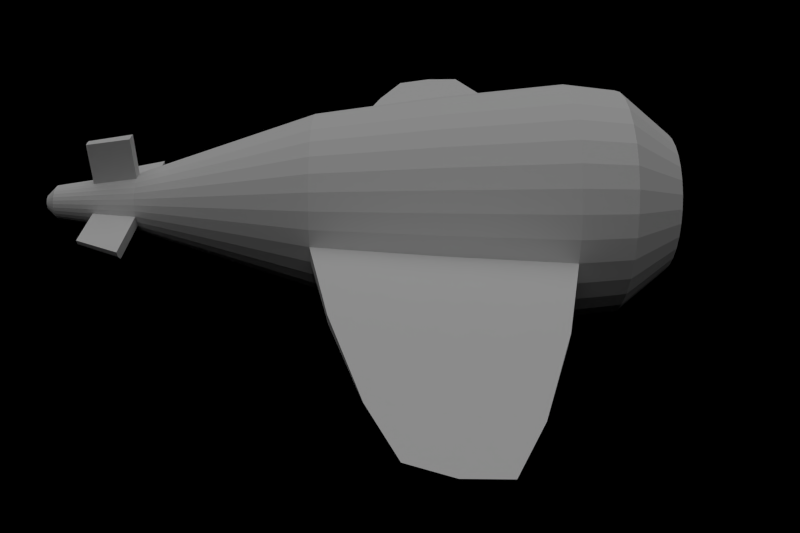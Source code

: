 # Source: omod_ca_w.blend  (saved by Blender 2.64.2; exported with 4.5.12 LTS)
import bpy
from mathutils import Matrix  # noqa: F401  (used for matrix-valued properties, if any)

bpy.ops.wm.read_factory_settings(use_empty=True)
scene = bpy.context.scene
scene.name = 'Scene'

# ---- collections
col_collection_1 = bpy.data.collections.new('Collection 1'); scene.collection.children.link(col_collection_1)

# ---- materials (node trees are filled in below, after node groups)
mat_material = bpy.data.materials.new('Material')
mat_material.alpha_threshold = 0.0
mat_material.use_transparent_shadow = False
mat_material.roughness = 0.5
mat_material.line_color = (0.0, 0.0, 0.0, 1.0)

# ---- material node trees

# ---- world
world_world = bpy.data.worlds.new('World'); scene.world = world_world
world_world.color = (0.0, 0.0, 0.0)
world_world.use_sun_shadow = False
world_world.sun_shadow_jitter_overblur = 0.0
world_world.cycles.sampling_method = 'MANUAL'
world_world.cycles.sample_map_resolution = 256

# ---- cameras
cam_camera_001 = bpy.data.cameras.new('Camera.001')
cam_camera_001.clip_end = 100.0
cam_camera_001.lens = 35.0
cam_camera_001.sensor_width = 32.0
cam_camera_001.sensor_height = 18.0
cam_camera_001.dof.focus_distance = 0.0
cam_camera_001.dof.aperture_fstop = 128.0

# ---- lights
light_hemi = bpy.data.lights.new('Hemi', 'SUN')
light_hemi.transmission_factor = 0.0
light_hemi.angle = 1.571
light_hemi.energy = 1.0
light_hemi.shadow_buffer_clip_start = 0.5
light_hemi.shadow_soft_size = 1.0
light_hemi.shadow_cascade_max_distance = 1000.0
light_hemi.cycles.use_multiple_importance_sampling = False

# ---- meshes
me_circle = bpy.data.meshes.new('Circle')
me_circle.from_pydata([(0.0, 1.0, 0.0), (-0.1951, 0.9808, 0.0), (-0.3827, 0.9239, 0.0), (-0.5556, 0.8315, 0.0), (-0.7071, 0.7071, 0.0), (-0.8315, 0.5556, 0.0), (-0.9239, 0.3827, 0.0), (-0.9808, 0.1951, 0.0), (-1.0, 7.55e-08, 0.0), (-0.9808, -0.1951, 0.0), (-0.9239, -0.3827, 0.0), (-0.8315, -0.5556, 0.0), (-0.7071, -0.7071, 0.0), (-0.5556, -0.8315, 0.0), (-0.3827, -0.9239, 0.0), (-0.1951, -0.9808, 0.0), (3.258e-07, -1.0, 0.0), (0.1951, -0.9808, 0.0), (0.3827, -0.9239, 0.0), (0.5556, -0.8315, 0.0), (0.7071, -0.7071, 0.0), (0.8315, -0.5556, 0.0), (0.9239, -0.3827, 0.0), (0.9808, -0.1951, 0.0), (1.0, 9.656e-07, 0.0), (0.9808, 0.1951, 0.0), (0.9239, 0.3827, 0.0), (0.8315, 0.5556, 0.0), (0.7071, 0.7071, 0.0), (0.5556, 0.8315, 0.0), (0.3827, 0.9239, 0.0), (0.1951, 0.9808, 0.0), (-5.982e-09, 0.9496, 0.4399), (-0.1853, 0.9314, 0.4399), (-0.3634, 0.8773, 0.4399), (-0.5276, 0.7896, 0.4399), (-0.6715, 0.6715, 0.4399), (-0.7896, 0.5276, 0.4399), (-0.8773, 0.3634, 0.4399), (-0.9314, 0.1853, 0.4399), (-0.9496, 5.428e-08, 0.4399), (-0.9314, -0.1853, 0.4399), (-0.8773, -0.3634, 0.4399), (-0.7896, -0.5276, 0.4399), (-0.6715, -0.6715, 0.4399), (-0.5276, -0.7896, 0.4399), (-0.3634, -0.8773, 0.4399), (-0.1853, -0.9314, 0.4399), (3.034e-07, -0.9496, 0.4399), (0.1853, -0.9314, 0.4399), (0.3634, -0.8773, 0.4399), (0.5276, -0.7896, 0.4399), (0.6715, -0.6715, 0.4399), (0.7896, -0.5276, 0.4399), (0.8773, -0.3634, 0.4399), (0.9314, -0.1853, 0.4399), (0.9496, 8.995e-07, 0.4399), (0.9314, 0.1853, 0.4399), (0.8773, 0.3634, 0.4399), (0.7896, 0.5276, 0.4399), (0.6715, 0.6715, 0.4399), (0.5276, 0.7896, 0.4399), (0.3634, 0.8773, 0.4399), (0.1853, 0.9314, 0.4399), (-7.024e-08, 0.5927, 0.8795), (-0.1156, 0.5813, 0.8795), (-0.2268, 0.5476, 0.8795), (-0.3293, 0.4928, 0.8795), (-0.4191, 0.4191, 0.8795), (-0.4928, 0.3293, 0.8795), (-0.5476, 0.2268, 0.8795), (-0.5813, 0.1156, 0.8795), (-0.5927, 9.297e-08, 0.8795), (-0.5813, -0.1156, 0.8795), (-0.5476, -0.2268, 0.8795), (-0.4928, -0.3293, 0.8795), (-0.4191, -0.4191, 0.8795), (-0.3293, -0.4928, 0.8795), (-0.2268, -0.5476, 0.8795), (-0.1156, -0.5813, 0.8795), (1.229e-07, -0.5927, 0.8795), (0.1156, -0.5813, 0.8795), (0.2268, -0.5476, 0.8795), (0.3293, -0.4928, 0.8795), (0.4191, -0.4191, 0.8795), (0.4928, -0.3293, 0.8795), (0.5476, -0.2268, 0.8795), (0.5813, -0.1156, 0.8795), (0.5927, 6.205e-07, 0.8795), (0.5813, 0.1156, 0.8795), (0.5476, 0.2268, 0.8795), (0.4928, 0.3293, 0.8795), (0.4191, 0.4191, 0.8795), (0.3293, 0.4928, 0.8795), (0.2268, 0.5476, 0.8795), (0.1156, 0.5813, 0.8795), (-1.295e-07, 0.1634, 0.9824), (-0.03188, 0.1603, 0.9824), (-0.06253, 0.151, 0.9824), (-0.09079, 0.1359, 0.9824), (-0.1155, 0.1155, 0.9824), (-0.1359, 0.09079, 0.9824), (-0.151, 0.06253, 0.9824), (-0.1603, 0.03188, 0.9824), (-0.1634, 1.698e-07, 0.9824), (-0.1603, -0.03188, 0.9824), (-0.151, -0.06253, 0.9824), (-0.1359, -0.09079, 0.9824), (-0.1155, -0.1155, 0.9824), (-0.09079, -0.1359, 0.9824), (-0.06253, -0.151, 0.9824), (-0.03188, -0.1603, 0.9824), (-7.624e-08, -0.1634, 0.9824), (0.03188, -0.1603, 0.9824), (0.06253, -0.151, 0.9824), (0.09079, -0.1359, 0.9824), (0.1155, -0.1155, 0.9824), (0.1359, -0.09079, 0.9824), (0.151, -0.06253, 0.9824), (0.1603, -0.03188, 0.9824), (0.1634, 3.152e-07, 0.9824), (0.1603, 0.03188, 0.9824), (0.151, 0.06253, 0.9824), (0.1359, 0.09079, 0.9824), (0.1155, 0.1155, 0.9824), (0.09079, 0.1359, 0.9824), (0.06253, 0.151, 0.9824), (0.03188, 0.1603, 0.9824), (-2.919e-08, 0.7542, -2.092), (-0.1471, 0.7397, -2.092), (-0.2886, 0.6968, -2.092), (-0.419, 0.6271, -2.092), (-0.5333, 0.5333, -2.092), (-0.6271, 0.419, -2.092), (-0.6968, 0.2886, -2.092), (-0.7397, 0.1471, -2.092), (-0.7542, 2.978e-07, -2.092), (-0.7397, -0.1471, -2.092), (-0.6968, -0.2886, -2.092), (-0.6271, -0.419, -2.092), (-0.5333, -0.5333, -2.092), (-0.419, -0.6271, -2.092), (-0.2886, -0.6968, -2.092), (-0.1471, -0.7397, -2.092), (2.166e-07, -0.7542, -2.092), (0.1471, -0.7397, -2.092), (0.2886, -0.6968, -2.092), (0.419, -0.6271, -2.092), (0.5333, -0.5333, -2.092), (0.6271, -0.419, -2.092), (0.6968, -0.2886, -2.092), (0.7397, -0.1471, -2.092), (0.7542, 9.691e-07, -2.092), (0.7397, 0.1471, -2.092), (0.6968, 0.2886, -2.092), (0.6271, 0.419, -2.092), (0.5333, 0.5333, -2.092), (0.419, 0.6271, -2.092), (0.2886, 0.6968, -2.092), (0.1471, 0.7397, -2.092), (-5.628e-08, 0.2575, -3.596), (-0.05023, 0.2525, -3.596), (-0.09852, 0.2379, -3.596), (-0.143, 0.2141, -3.596), (-0.1821, 0.1821, -3.596), (-0.2141, 0.143, -3.596), (-0.2379, 0.09853, -3.596), (-0.2525, 0.05023, -3.596), (-0.2575, 5.44e-07, -3.596), (-0.2525, -0.05023, -3.596), (-0.2379, -0.09852, -3.596), (-0.2141, -0.143, -3.596), (-0.1821, -0.182, -3.596), (-0.143, -0.2141, -3.596), (-0.09852, -0.2379, -3.596), (-0.05023, -0.2525, -3.596), (2.761e-08, -0.2575, -3.596), (0.05023, -0.2525, -3.596), (0.09852, -0.2379, -3.596), (0.143, -0.2141, -3.596), (0.1821, -0.182, -3.596), (0.2141, -0.143, -3.596), (0.2379, -0.09852, -3.596), (0.2525, -0.05023, -3.596), (0.2575, 7.732e-07, -3.596), (0.2525, 0.05023, -3.596), (0.2379, 0.09853, -3.596), (0.2141, 0.143, -3.596), (0.182, 0.1821, -3.596), (0.143, 0.2141, -3.596), (0.09852, 0.2379, -3.596), (0.05023, 0.2525, -3.596), (-6.125e-08, 0.148, -4.314), (-0.02888, 0.1452, -4.314), (-0.05665, 0.1368, -4.314), (-0.08225, 0.1231, -4.314), (-0.1047, 0.1047, -4.314), (-0.1231, 0.08225, -4.314), (-0.1368, 0.05665, -4.314), (-0.1452, 0.02888, -4.314), (-0.148, 6.29e-07, -4.314), (-0.1452, -0.02888, -4.314), (-0.1368, -0.05665, -4.314), (-0.1231, -0.08225, -4.314), (-0.1047, -0.1047, -4.314), (-0.08225, -0.1231, -4.314), (-0.05665, -0.1368, -4.314), (-0.02888, -0.1452, -4.314), (-1.301e-08, -0.148, -4.314), (0.02888, -0.1452, -4.314), (0.05665, -0.1368, -4.314), (0.08225, -0.1231, -4.314), (0.1047, -0.1047, -4.314), (0.1231, -0.08225, -4.314), (0.1368, -0.05665, -4.314), (0.1452, -0.02888, -4.314), (0.148, 7.608e-07, -4.314), (0.1452, 0.02888, -4.314), (0.1368, 0.05665, -4.314), (0.1231, 0.08225, -4.314), (0.1047, 0.1047, -4.314), (0.08225, 0.1231, -4.314), (0.05665, 0.1368, -4.314), (0.02888, 0.1452, -4.314), (-6.522e-08, 0.06647, -4.4), (-0.01297, 0.06519, -4.4), (-0.02544, 0.06141, -4.4), (-0.03693, 0.05527, -4.4), (-0.047, 0.047, -4.4), (-0.05527, 0.03693, -4.4), (-0.06141, 0.02544, -4.4), (-0.06519, 0.01297, -4.4), (-0.06647, 6.597e-07, -4.4), (-0.06519, -0.01297, -4.4), (-0.06141, -0.02544, -4.4), (-0.05527, -0.03693, -4.4), (-0.047, -0.047, -4.4), (-0.03693, -0.05527, -4.4), (-0.02544, -0.06141, -4.4), (-0.01297, -0.06519, -4.4), (-4.356e-08, -0.06647, -4.4), (0.01297, -0.06519, -4.4), (0.02544, -0.06141, -4.4), (0.03693, -0.05527, -4.4), (0.047, -0.047, -4.4), (0.05527, -0.03693, -4.4), (0.06141, -0.02544, -4.4), (0.06519, -0.01297, -4.4), (0.06647, 7.189e-07, -4.4), (0.06519, 0.01297, -4.4), (0.06141, 0.02544, -4.4), (0.05527, 0.03693, -4.4), (0.047, 0.047, -4.4), (0.03693, 0.05527, -4.4), (0.02544, 0.06141, -4.4), (0.01297, 0.06519, -4.4), (0.03909, -0.1965, -3.97), (0.07668, -0.1851, -3.97), (-0.1417, -0.1417, -3.97), (-0.1113, -0.1666, -3.97), (-0.1965, 0.03909, -3.97), (-0.2004, 5.884e-07, -3.97), (-0.07668, 0.1851, -3.97), (-0.1113, 0.1666, -3.97), (0.1417, 0.1417, -3.97), (0.1113, 0.1666, -3.97), (0.1965, -0.03909, -3.97), (0.2004, 7.667e-07, -3.97), (0.1113, -0.1666, -3.97), (-0.07668, -0.1851, -3.97), (-0.1965, -0.03909, -3.97), (-0.1417, 0.1417, -3.97), (0.07667, 0.1851, -3.97), (0.1965, 0.03909, -3.97), (0.1417, -0.1417, -3.97), (-0.03909, -0.1965, -3.97), (-0.1851, -0.07667, -3.97), (-0.1666, 0.1113, -3.97), (0.03909, 0.1965, -3.97), (0.1851, 0.07668, -3.97), (0.1666, -0.1113, -3.97), (6.413e-09, -0.2004, -3.97), (-0.1666, -0.1113, -3.97), (-0.1851, 0.07668, -3.97), (-5.887e-08, 0.2004, -3.97), (-0.03909, 0.1965, -3.97), (0.1666, 0.1113, -3.97), (0.1851, -0.07667, -3.97), (0.5998, -0.07667, -3.97), (-0.5998, -0.07667, -3.97), (-0.8182, -0.05023, -3.596), (-0.8342, 5.439e-07, -3.596), (-0.03909, 0.5562, -3.97), (-5.887e-08, 0.56, -3.97), (0.03909, 0.5562, -3.97), (0.05023, 0.6122, -3.596), (-0.05023, 0.6122, -3.596), (-5.628e-08, 0.6171, -3.596), (-0.6367, -0.03909, -3.97), (0.6492, 7.674e-07, -3.97), (0.6367, -0.03909, -3.97), (-0.6492, 5.886e-07, -3.97), (0.8342, 7.749e-07, -3.596), (0.8182, -0.05023, -3.596), (0.7707, -0.09852, -3.596), (-0.7707, -0.09852, -3.596), (-3.194, -0.05387, -0.7217), (-3.133, -0.1261, -0.7217), (3.133, -0.1261, -0.7217), (3.194, -0.05387, -0.7217), (-3.063, -0.05387, -1.37), (-3.004, -0.1084, -1.37), (3.004, -0.1084, -1.37), (3.063, -0.05387, -1.37), (2.688, -0.1321, -0.5004), (2.748, -0.04923, -0.5004), (2.57, -0.04923, -1.591), (2.514, -0.1117, -1.591), (-2.501, -0.1093, -1.604), (-2.669, -0.1277, -0.4877), (-2.548, -0.05262, -1.604), (-2.72, -0.05262, -0.4877), (1.879, -0.02207, -0.217), (1.659, -0.02207, -1.875), (1.621, -0.1312, -1.875), (1.838, -0.1668, -0.217), (-1.829, -0.1653, -0.2026), (-1.647, -0.02326, -1.889), (-1.614, -0.1304, -1.889), (-1.866, -0.02326, -0.2026), (-0.826, 0.3426, -1.046), (-0.8769, 0.1749, -1.046), (-0.1744, 0.8773, -1.046), (-0.3421, 0.8264, -1.046), (0.7433, 0.4971, -1.046), (0.6321, 0.6326, -1.046), (0.8259, -0.3417, -1.046), (0.8768, -0.174, -1.046), (0.1744, -0.8764, -1.046), (0.3421, -0.8255, -1.046), (-0.6322, -0.6317, -1.046), (-0.4967, -0.7429, -1.046), (-0.894, 0.0004502, -1.046), (-0.4967, 0.7438, -1.046), (0.4967, 0.7438, -1.046), (0.894, 0.000451, -1.046), (0.4967, -0.7429, -1.046), (-0.3421, -0.8255, -1.046), (-0.8769, -0.174, -1.046), (-0.6322, 0.6326, -1.046), (0.3421, 0.8264, -1.046), (0.8768, 0.1749, -1.046), (0.6321, -0.6317, -1.046), (-0.1744, -0.8764, -1.046), (-0.826, -0.3417, -1.046), (-0.7434, 0.4971, -1.046), (0.1744, 0.8773, -1.046), (0.8259, 0.3426, -1.046), (0.7433, -0.4962, -1.046), (-2.686e-05, -0.8936, -1.046), (-0.7434, -0.4962, -1.046), (-2.715e-05, 0.8945, -1.046), (3.128, -0.1191, -1.046), (-3.189, -0.05446, -1.046), (3.189, -0.05446, -1.046), (-3.128, -0.1191, -1.046), (2.711, -0.04972, -1.046), (2.651, -0.1238, -1.046), (-1.79, -0.02326, -1.046), (-1.755, -0.1503, -1.046), (-2.635, -0.1203, -1.046), (-2.685, -0.05318, -1.046), (1.803, -0.02205, -1.046), (1.763, -0.1515, -1.046)], [], [(63, 62, 30, 31), (58, 57, 25, 26), (53, 52, 20, 21), (48, 47, 15, 16), (43, 42, 10, 11), (38, 37, 5, 6), (33, 32, 0, 1), (63, 31, 0, 32), (59, 58, 26, 27), (54, 53, 21, 22), (49, 48, 16, 17), (44, 43, 11, 12), (39, 38, 6, 7), (34, 33, 1, 2), (60, 59, 27, 28), (55, 54, 22, 23), (50, 49, 17, 18), (45, 44, 12, 13), (40, 39, 7, 8), (35, 34, 2, 3), (61, 60, 28, 29), (56, 55, 23, 24), (51, 50, 18, 19), (46, 45, 13, 14), (41, 40, 8, 9), (36, 35, 3, 4), (62, 61, 29, 30), (57, 56, 24, 25), (52, 51, 19, 20), (47, 46, 14, 15), (42, 41, 9, 10), (37, 36, 4, 5), (94, 93, 61, 62), (89, 88, 56, 57), (84, 83, 51, 52), (79, 78, 46, 47), (74, 73, 41, 42), (69, 68, 36, 37), (95, 94, 62, 63), (90, 89, 57, 58), (85, 84, 52, 53), (80, 79, 47, 48), (75, 74, 42, 43), (70, 69, 37, 38), (65, 64, 32, 33), (95, 63, 32, 64), (91, 90, 58, 59), (86, 85, 53, 54), (81, 80, 48, 49), (76, 75, 43, 44), (71, 70, 38, 39), (66, 65, 33, 34), (92, 91, 59, 60), (87, 86, 54, 55), (82, 81, 49, 50), (77, 76, 44, 45), (72, 71, 39, 40), (67, 66, 34, 35), (93, 92, 60, 61), (88, 87, 55, 56), (83, 82, 50, 51), (78, 77, 45, 46), (73, 72, 40, 41), (68, 67, 35, 36), (115, 114, 82, 83), (110, 109, 77, 78), (105, 104, 72, 73), (100, 99, 67, 68), (126, 125, 93, 94), (121, 120, 88, 89), (116, 115, 83, 84), (111, 110, 78, 79), (106, 105, 73, 74), (101, 100, 68, 69), (127, 126, 94, 95), (122, 121, 89, 90), (117, 116, 84, 85), (112, 111, 79, 80), (107, 106, 74, 75), (102, 101, 69, 70), (97, 96, 64, 65), (127, 95, 64, 96), (123, 122, 90, 91), (118, 117, 85, 86), (113, 112, 80, 81), (108, 107, 75, 76), (103, 102, 70, 71), (98, 97, 65, 66), (124, 123, 91, 92), (119, 118, 86, 87), (114, 113, 81, 82), (109, 108, 76, 77), (104, 103, 71, 72), (99, 98, 66, 67), (125, 124, 92, 93), (120, 119, 87, 88), (97, 98, 99, 100, 101, 102, 103, 104, 105, 106, 107, 108, 109, 110, 111, 112, 113, 114, 115, 116, 117, 118, 119, 120, 121, 122, 123, 124, 125, 126, 127, 96), (331, 330, 134, 135), (333, 332, 129, 130), (335, 334, 155, 156), (337, 336, 150, 151), (339, 338, 145, 146), (341, 340, 140, 141), (342, 331, 135, 136), (343, 333, 130, 131), (344, 335, 156, 157), (315, 314, 308, 309), (346, 339, 146, 147), (347, 341, 141, 142), (368, 329, 8, 342), (349, 343, 131, 132), (350, 344, 157, 158), (351, 345, 152, 153), (352, 346, 147, 148), (353, 347, 142, 143), (354, 348, 137, 138), (355, 349, 132, 133), (356, 350, 158, 159), (357, 351, 153, 154), (358, 352, 148, 149), (359, 353, 143, 144), (360, 354, 138, 139), (330, 355, 133, 134), (332, 361, 128, 129), (356, 159, 128, 361), (334, 357, 154, 155), (336, 358, 149, 150), (338, 359, 144, 145), (340, 360, 139, 140), (143, 142, 174, 175), (138, 137, 169, 170), (133, 132, 164, 165), (159, 158, 190, 191), (154, 153, 185, 186), (149, 148, 180, 181), (144, 143, 175, 176), (139, 138, 170, 171), (134, 133, 165, 166), (129, 128, 160, 161), (159, 191, 160, 128), (155, 154, 186, 187), (150, 149, 181, 182), (145, 144, 176, 177), (140, 139, 171, 172), (135, 134, 166, 167), (130, 129, 161, 162), (156, 155, 187, 188), (151, 150, 182, 183), (146, 145, 177, 178), (141, 140, 172, 173), (136, 135, 167, 168), (131, 130, 162, 163), (157, 156, 188, 189), (152, 151, 183, 184), (147, 146, 178, 179), (142, 141, 173, 174), (137, 136, 168, 169), (132, 131, 163, 164), (158, 157, 189, 190), (153, 152, 184, 185), (148, 147, 179, 180), (257, 256, 209, 210), (259, 258, 204, 205), (261, 260, 199, 200), (263, 262, 194, 195), (265, 264, 220, 221), (267, 266, 215, 216), (268, 257, 210, 211), (269, 259, 205, 206), (270, 261, 200, 201), (271, 263, 195, 196), (272, 265, 221, 222), (273, 267, 216, 217), (274, 268, 211, 212), (275, 269, 206, 207), (276, 270, 201, 202), (277, 271, 196, 197), (278, 272, 222, 223), (279, 273, 217, 218), (280, 274, 212, 213), (281, 275, 207, 208), (282, 276, 202, 203), (283, 277, 197, 198), (285, 284, 192, 193), (278, 223, 192, 284), (286, 279, 218, 219), (287, 280, 213, 214), (256, 281, 208, 209), (258, 282, 203, 204), (260, 283, 198, 199), (262, 285, 193, 194), (264, 286, 219, 220), (266, 287, 214, 215), (213, 212, 244, 245), (208, 207, 239, 240), (203, 202, 234, 235), (198, 197, 229, 230), (193, 192, 224, 225), (223, 255, 224, 192), (219, 218, 250, 251), (214, 213, 245, 246), (209, 208, 240, 241), (204, 203, 235, 236), (199, 198, 230, 231), (194, 193, 225, 226), (220, 219, 251, 252), (215, 214, 246, 247), (210, 209, 241, 242), (205, 204, 236, 237), (200, 199, 231, 232), (195, 194, 226, 227), (221, 220, 252, 253), (216, 215, 247, 248), (211, 210, 242, 243), (206, 205, 237, 238), (201, 200, 232, 233), (196, 195, 227, 228), (222, 221, 253, 254), (217, 216, 248, 249), (212, 211, 243, 244), (207, 206, 238, 239), (202, 201, 233, 234), (197, 196, 228, 229), (223, 222, 254, 255), (218, 217, 249, 250), (226, 225, 224, 255, 254, 253, 252, 251, 250, 249, 248, 247, 246, 245, 244, 243, 242, 241, 240, 239, 238, 237, 236, 235, 234, 233, 232, 231, 230, 229, 228, 227), (178, 177, 256, 257), (173, 172, 258, 259), (168, 167, 260, 261), (163, 162, 262, 263), (189, 188, 264, 265), (270, 276, 289, 298), (179, 178, 257, 268), (174, 173, 259, 269), (183, 182, 304, 303), (164, 163, 263, 271), (190, 189, 265, 272), (185, 184, 267, 273), (180, 179, 268, 274), (175, 174, 269, 275), (170, 169, 290, 305), (165, 164, 271, 277), (191, 190, 272, 278), (186, 185, 273, 279), (181, 180, 274, 280), (176, 175, 275, 281), (171, 170, 276, 282), (166, 165, 277, 283), (161, 160, 297, 296), (191, 295, 297, 160), (187, 186, 279, 286), (182, 181, 280, 287), (177, 176, 281, 256), (172, 171, 282, 258), (167, 166, 283, 260), (162, 161, 285, 262), (188, 187, 286, 264), (301, 291, 168, 261), (305, 290, 298, 289), (303, 304, 288, 300), (284, 293, 294, 278), (169, 168, 291, 290), (284, 285, 292, 293), (266, 267, 299, 300), (261, 270, 298, 301), (295, 294, 293, 297), (296, 297, 293, 292), (288, 304, 182, 287), (290, 291, 301, 298), (267, 184, 302, 299), (302, 303, 300, 299), (287, 266, 300, 288), (278, 294, 295, 191), (285, 161, 296, 292), (184, 183, 303, 302), (276, 170, 305, 289), (364, 362, 312, 313), (365, 363, 310, 311), (366, 315, 309, 364), (323, 324, 151, 152), (370, 319, 307, 365), (319, 321, 306, 307), (373, 325, 23, 337), (328, 327, 136, 137), (322, 325, 314, 315), (372, 322, 315, 366), (313, 312, 317, 316), (362, 308, 314, 367), (9, 8, 329, 326), (326, 329, 321, 319), (369, 326, 319, 370), (24, 23, 325, 322), (363, 306, 321, 371), (345, 24, 322, 372), (311, 310, 320, 318), (318, 320, 327, 328), (316, 317, 324, 323), (367, 314, 325, 373), (348, 9, 326, 369), (371, 321, 329, 368), (7, 6, 330, 331), (2, 1, 332, 333), (28, 27, 334, 335), (23, 22, 336, 337), (18, 17, 338, 339), (13, 12, 340, 341), (8, 7, 331, 342), (3, 2, 333, 343), (29, 28, 335, 344), (19, 18, 339, 346), (14, 13, 341, 347), (327, 368, 342, 136), (4, 3, 343, 349), (30, 29, 344, 350), (25, 24, 345, 351), (20, 19, 346, 352), (15, 14, 347, 353), (10, 9, 348, 354), (5, 4, 349, 355), (31, 30, 350, 356), (26, 25, 351, 357), (21, 20, 352, 358), (16, 15, 353, 359), (11, 10, 354, 360), (6, 5, 355, 330), (1, 0, 361, 332), (31, 356, 361, 0), (27, 26, 357, 334), (22, 21, 358, 336), (17, 16, 359, 338), (12, 11, 360, 340), (309, 308, 362, 364), (307, 306, 363, 365), (316, 366, 364, 313), (318, 370, 365, 311), (324, 373, 337, 151), (323, 372, 366, 316), (312, 362, 367, 317), (328, 369, 370, 318), (310, 363, 371, 320), (152, 345, 372, 323), (317, 367, 373, 324), (137, 348, 369, 328), (320, 371, 368, 327)])
me_circle.materials.append(mat_material)
me_circle.use_remesh_preserve_volume = False
me_circle.use_remesh_preserve_attributes = False
me_circle.use_mirror_vertex_groups = False
me_circle.update()

# ---- objects
ob_hemi = bpy.data.objects.new('Hemi', light_hemi)
ob_camera = bpy.data.objects.new('Camera', cam_camera_001)
ob_circle = bpy.data.objects.new('Circle', me_circle)

# ---- transforms, parenting, visibility, modifiers, constraints
ob_hemi.location = (0.0, 0.0, 11.71)
ob_hemi.lineart.crease_threshold = 0.0
ob_camera.location = (-6.7, 1.377, 3.546)
ob_camera.rotation_euler = (1.011, -4.066e-09, 4.712)
ob_camera.lineart.crease_threshold = 0.0
ob_circle.location = (0.0, 0.0, 0.0)
ob_circle.rotation_euler = (1.571, -0.0, 0.0)
ob_circle.lineart.crease_threshold = 0.0

# ---- collection membership
col_collection_1.objects.link(ob_hemi)
col_collection_1.objects.link(ob_camera)
col_collection_1.objects.link(ob_circle)

# ---- scene / render settings (as saved in the file)
scene.camera = ob_camera
scene.frame_start = 1; scene.frame_end = 250; scene.frame_set(0)
scene.render.engine = 'BLENDER_EEVEE_NEXT'
scene.render.image_settings.color_mode = 'RGB'
scene.render.image_settings.compression = 90
scene.render.resolution_x = 600
scene.render.resolution_y = 400
scene.render.dither_intensity = 0.0
scene.render.bake_margin = 2
scene.render.bake_bias = 0.0
scene.cycles.use_denoising = False
scene.cycles.samples = 10
scene.cycles.sampling_pattern = 'TABULATED_SOBOL'
scene.cycles.light_sampling_threshold = 0.0
scene.cycles.use_adaptive_sampling = False
scene.cycles.use_light_tree = False
scene.cycles.blur_glossy = 0.0
scene.cycles.volume_bounces = 1
scene.cycles.pixel_filter_type = 'GAUSSIAN'
scene.cycles.sample_clamp_indirect = 0.0
scene.view_settings.view_transform = 'Standard'
bpy.context.view_layer.update()
